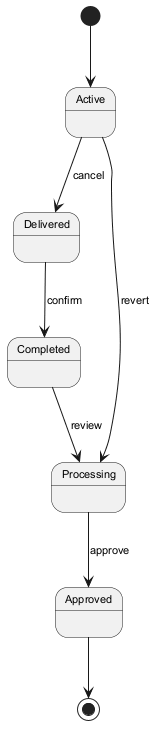

The diagram above was rendered by PlantUML. Its source (embedded in the PNG):
@startuml
skinparam monochrome true
skinparam defaultFontSize 11
[*] --> Active
Active --> Delivered : cancel
Delivered --> Completed : confirm
Completed --> Processing : review
Processing --> Approved : approve
Active --> Processing : revert
Approved --> [*]
@enduml